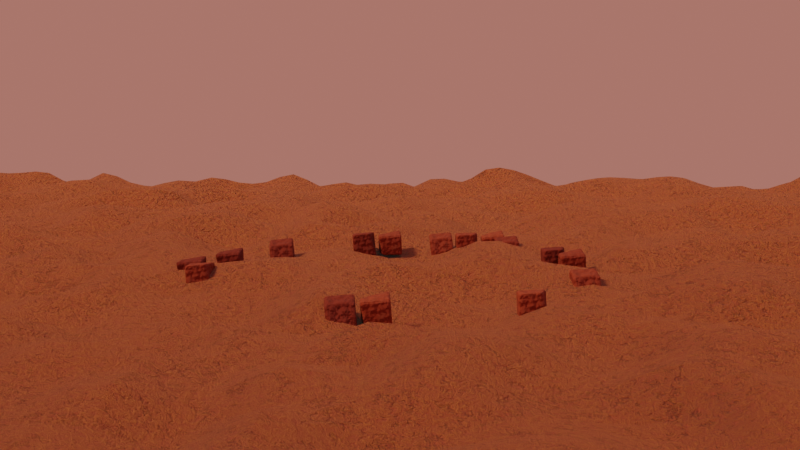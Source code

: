 # Source: geom-ruins-210723-2-6.blend  (saved by Blender 3.6.11; exported with 4.5.12 LTS)
import bpy
from mathutils import Matrix  # noqa: F401  (used for matrix-valued properties, if any)

bpy.ops.wm.read_factory_settings(use_empty=True)
scene = bpy.context.scene
scene.name = 'Scene'

# ---- collections
col_collection = bpy.data.collections.new('Collection'); scene.collection.children.link(col_collection)
col_pierre = bpy.data.collections.new('pierre'); col_collection.children.link(col_pierre)

# ---- materials (node trees are filled in below, after node groups)
mat_brique = bpy.data.materials.new('brique')
mat_pierre = bpy.data.materials.new('pierre')
mat_material_001 = bpy.data.materials.new('Material.001')
mat_sol = bpy.data.materials.new('sol')
mat_sol.alpha_threshold = 0.0
mat_sol.roughness = 0.5
mat_sol.line_color = (0.0, 0.0, 0.0, 1.0)

# ---- node groups
ng_geometry_nodes = bpy.data.node_groups.new('Geometry Nodes', 'GeometryNodeTree')
_s = ng_geometry_nodes.interface.new_socket(name='Geometry', in_out='OUTPUT', socket_type='NodeSocketGeometry')
_s = ng_geometry_nodes.interface.new_socket(name='Geometry', in_out='INPUT', socket_type='NodeSocketGeometry')
ng_geometry_nodes.is_modifier = True
# nodes of 'Geometry Nodes' reference scene objects; filled in after objects exist

# ---- material node trees
mat_brique.use_nodes = True; mat_brique.node_tree.nodes.clear()
_N = mat_brique.node_tree.nodes; _L = mat_brique.node_tree.links
n0 = _N.new('ShaderNodeObjectInfo'); n0.name = 'Object Info'; n0.location = (-476, 267)
n1 = _N.new('ShaderNodeMix'); n1.name = 'Mix'; n1.location = (-186, 305)
n1.data_type = 'RGBA'
n1.inputs[6].default_value = (0.2294, 0.04233, 0.01784, 1.0)
n1.inputs[7].default_value = (0.1125, 0.01698, 0.00973, 1.0)
n2 = _N.new('ShaderNodeTexCoord'); n2.name = 'Texture Coordinate'; n2.location = (-799, 20)
n3 = _N.new('ShaderNodeMapping'); n3.name = 'Mapping'; n3.location = (-579, -7)
n4 = _N.new('ShaderNodeTexNoise'); n4.name = 'Noise Texture'; n4.location = (-313, -47)
n4.inputs[2].default_value = 3.9
n4.inputs[3].default_value = 12.6
n4.inputs[4].default_value = 0.4333
n5 = _N.new('ShaderNodeOutputMaterial'); n5.name = 'Material Output'; n5.location = (950, 344)
n6 = _N.new('ShaderNodeMix'); n6.name = 'Mix.001'; n6.location = (343, 303)
n6.data_type = 'RGBA'
n6.blend_type = 'DARKEN'
n6.inputs[0].default_value = 0.2
n7 = _N.new('ShaderNodeBump'); n7.name = 'Bump'; n7.location = (269, -68)
n7.inputs[0].default_value = 0.3
n7.inputs[1].default_value = 1.0
n7.inputs[2].default_value = 1.0
n8 = _N.new('ShaderNodeValToRGB'); n8.name = 'Color Ramp'; n8.location = (-10, 132)
while len(n8.color_ramp.elements) > 1: n8.color_ramp.elements.remove(n8.color_ramp.elements[-1])
n8.color_ramp.elements[0].position = 0.004545; n8.color_ramp.elements[0].color = (1.0, 1.0, 1.0, 1.0)
_e = n8.color_ramp.elements.new(0.6773); _e.color = (0.0, 0.0, 0.0, 1.0)
n9 = _N.new('ShaderNodeBsdfPrincipled'); n9.name = 'Principled BSDF'; n9.location = (660, 344)
n9.distribution = 'GGX'
n9.subsurface_method = 'RANDOM_WALK_SKIN'
n9.inputs[2].default_value = 0.9591
n9.inputs[3].default_value = 1.45
n9.inputs[13].default_value = 0.1864
n9.inputs[27].default_value = (0.0, 0.0, 0.0, 1.0)
n9.inputs[28].default_value = 1.0
_L.new(n0.outputs[5], n1.inputs[0])
_L.new(n3.outputs[0], n4.inputs[0])
_L.new(n2.outputs[0], n3.inputs[0])
_L.new(n4.outputs[0], n7.inputs[3])
_L.new(n7.outputs[0], n9.inputs[5])
_L.new(n4.outputs[1], n8.inputs[0])
_L.new(n8.outputs[0], n6.inputs[7])
_L.new(n1.outputs[2], n6.inputs[6])
_L.new(n6.outputs[2], n9.inputs[0])
_L.new(n9.outputs[0], n5.inputs[0])
n5.is_active_output = True
mat_pierre.use_nodes = True; mat_pierre.node_tree.nodes.clear()
_N = mat_pierre.node_tree.nodes; _L = mat_pierre.node_tree.links
n0 = _N.new('ShaderNodeBsdfPrincipled'); n0.name = 'Principled BSDF'; n0.location = (10, 300)
n0.distribution = 'GGX'
n0.subsurface_method = 'RANDOM_WALK_SKIN'
n0.inputs[2].default_value = 0.9045
n0.inputs[3].default_value = 1.45
n0.inputs[13].default_value = 0.2318
n0.inputs[27].default_value = (0.0, 0.0, 0.0, 1.0)
n0.inputs[28].default_value = 1.0
n1 = _N.new('ShaderNodeOutputMaterial'); n1.name = 'Material Output'; n1.location = (300, 300)
n2 = _N.new('ShaderNodeMix'); n2.name = 'Mix'; n2.location = (-210, 237)
n2.data_type = 'RGBA'
n2.inputs[7].default_value = (0.2138, 0.2138, 0.2138, 1.0)
n3 = _N.new('ShaderNodeBump'); n3.name = 'Bump'; n3.location = (-234, -41)
n3.inputs[0].default_value = 0.2
n3.inputs[1].default_value = 1.0
n3.inputs[2].default_value = 1.0
n4 = _N.new('ShaderNodeTexNoise'); n4.name = 'Noise Texture'; n4.location = (-535, 142)
n4.inputs[2].default_value = 9.1
n4.inputs[3].default_value = 5.9
_L.new(n0.outputs[0], n1.inputs[0])
_L.new(n2.outputs[2], n0.inputs[0])
_L.new(n4.outputs[0], n2.inputs[6])
_L.new(n3.outputs[0], n0.inputs[5])
_L.new(n4.outputs[0], n3.inputs[3])
n1.is_active_output = True
mat_material_001.use_nodes = True; mat_material_001.node_tree.nodes.clear()
_N = mat_material_001.node_tree.nodes; _L = mat_material_001.node_tree.links
n0 = _N.new('ShaderNodeBsdfPrincipled'); n0.name = 'Principled BSDF'; n0.location = (10, 300)
n0.distribution = 'GGX'
n0.subsurface_method = 'RANDOM_WALK_SKIN'
n0.inputs[3].default_value = 1.45
n0.inputs[27].default_value = (0.0, 0.0, 0.0, 1.0)
n0.inputs[28].default_value = 1.0
n1 = _N.new('ShaderNodeOutputMaterial'); n1.name = 'Material Output'; n1.location = (300, 300)
_L.new(n0.outputs[0], n1.inputs[0])
n1.is_active_output = True
mat_sol.use_nodes = True; mat_sol.node_tree.nodes.clear()
_N = mat_sol.node_tree.nodes; _L = mat_sol.node_tree.links
n0 = _N.new('ShaderNodeOutputMaterial'); n0.name = 'Material Output'; n0.location = (839, 243)
n1 = _N.new('ShaderNodeValToRGB'); n1.name = 'Color Ramp'; n1.location = (-245, 209)
while len(n1.color_ramp.elements) > 1: n1.color_ramp.elements.remove(n1.color_ramp.elements[-1])
n1.color_ramp.elements[0].position = 0.1955; n1.color_ramp.elements[0].color = (0.3694, 0.07171, 0.03541, 1.0)
_e = n1.color_ramp.elements.new(0.8818); _e.color = (0.8398, 0.1863, 0.08605, 1.0)
n2 = _N.new('ShaderNodeMapping'); n2.name = 'Mapping'; n2.location = (-904, 95)
n3 = _N.new('ShaderNodeTexCoord'); n3.name = 'Texture Coordinate'; n3.location = (-1146, 112)
n4 = _N.new('ShaderNodeTexNoise'); n4.name = 'Noise Texture'; n4.location = (-678, 238)
n4.inputs[2].default_value = 1.0
n4.inputs[3].default_value = 9.4
n4.inputs[4].default_value = 0.7167
n5 = _N.new('ShaderNodeTexNoise'); n5.name = 'Musgrave Texture'; n5.location = (-471, 237)
n5.width = 150
n5.noise_type = 'MULTIFRACTAL'
n5.normalize = False
n5.inputs[2].default_value = 17.9
n5.inputs[3].default_value = 4.3
n5.inputs[4].default_value = 0.02228
n5.inputs[5].default_value = 6.7
n6 = _N.new('ShaderNodeBsdfPrincipled'); n6.name = 'Principled BSDF'; n6.location = (515, 277)
n6.distribution = 'GGX'
n6.subsurface_method = 'RANDOM_WALK_SKIN'
n6.inputs[2].default_value = 1.0
n6.inputs[3].default_value = 1.45
n6.inputs[27].default_value = (0.0, 0.0, 0.0, 1.0)
n6.inputs[28].default_value = 1.0
n7 = _N.new('ShaderNodeMix'); n7.name = 'Mix'; n7.location = (99, 193)
n7.data_type = 'RGBA'
n8 = _N.new('ShaderNodeBump'); n8.name = 'Bump'; n8.location = (305, -90)
n8.inputs[1].default_value = 1.0
n8.inputs[2].default_value = 1.0
n9 = _N.new('ShaderNodeTexNoise'); n9.name = 'Noise Texture.001'; n9.location = (-583, -103)
n9.inputs[2].default_value = 16.3
n9.inputs[3].default_value = 15.0
n9.inputs[4].default_value = 1.0
n10 = _N.new('ShaderNodeValToRGB'); n10.name = 'Color Ramp.001'; n10.location = (-318, -84)
while len(n10.color_ramp.elements) > 1: n10.color_ramp.elements.remove(n10.color_ramp.elements[-1])
n10.color_ramp.elements[0].position = 0.3545; n10.color_ramp.elements[0].color = (0.6412, 0.4125, 0.008507, 1.0)
_e = n10.color_ramp.elements.new(0.5318); _e.color = (0.06034, 0.0003374, 0.0006622, 1.0)
_L.new(n3.outputs[3], n2.inputs[0])
_L.new(n4.outputs[1], n5.inputs[0])
_L.new(n5.outputs[0], n1.inputs[0])
_L.new(n2.outputs[0], n4.inputs[0])
_L.new(n10.outputs[0], n7.inputs[7])
_L.new(n9.outputs[1], n10.inputs[0])
_L.new(n1.outputs[0], n7.inputs[6])
_L.new(n7.outputs[2], n6.inputs[0])
_L.new(n2.outputs[0], n9.inputs[0])
_L.new(n6.outputs[0], n0.inputs[0])
_L.new(n8.outputs[0], n6.inputs[5])
_L.new(n7.outputs[2], n8.inputs[3])
n0.is_active_output = True

# ---- world
world_world = bpy.data.worlds.new('World'); scene.world = world_world
world_world.use_nodes = True; world_world.node_tree.nodes.clear()
_N = world_world.node_tree.nodes; _L = world_world.node_tree.links
n0 = _N.new('ShaderNodeOutputWorld'); n0.name = 'World Output'; n0.location = (462, 300)
n1 = _N.new('ShaderNodeTexGradient'); n1.name = 'Gradient Texture'; n1.location = (-429, 250)
n1.gradient_type = 'QUADRATIC'
n2 = _N.new('ShaderNodeBackground'); n2.name = 'Background'; n2.location = (207, 296)
n2.inputs[0].default_value = (0.42, 0.1493, 0.1197, 1.0)
_L.new(n2.outputs[0], n0.inputs[0])
n0.is_active_output = True
world_world.color = (0.05088, 0.05088, 0.05088)
world_world.use_sun_shadow = False
world_world.sun_shadow_jitter_overblur = 0.0

# ---- cameras
cam_camera = bpy.data.cameras.new('Camera')
cam_camera.clip_end = 100.0
cam_camera.ortho_scale = 7.314

# ---- lights
light_light = bpy.data.lights.new('Light', 'SUN')
light_light.color = (1.0, 0.5841, 0.355)
light_light.transmission_factor = 0.0
light_light.angle = 0.1993
light_light.energy = 3.5
light_light.shadow_soft_size = 0.1
light_light.shadow_cascade_max_distance = 1000.0
light_sun = bpy.data.lights.new('Sun', 'SUN')
light_sun.color = (0.01876, 0.5939, 1.0)
light_sun.transmission_factor = 0.0
light_sun.use_shadow = False
light_sun.energy = 0.75

# ---- meshes
me_cube = bpy.data.meshes.new('Cube')
me_cube.from_pydata([(1.0, 1.0, 1.0), (1.0, 1.0, -1.0), (1.0, -1.0, 1.0), (1.0, -1.0, -1.0), (-1.0, 1.0, 1.0), (-1.0, 1.0, -1.0), (-1.0, -1.0, 1.0), (-1.0, -1.0, -1.0)], [], [(0, 4, 6, 2), (3, 2, 6, 7), (7, 6, 4, 5), (5, 1, 3, 7), (1, 0, 2, 3), (5, 4, 0, 1)])
_uv = me_cube.uv_layers.new(name='UVMap')
_uv.uv.foreach_set('vector', [0.625, 0.5, 0.875, 0.5, 0.875, 0.75, 0.625, 0.75, 0.375, 0.75, 0.625, 0.75, 0.625, 1.0, 0.375, 1.0, 0.375, 0.0, 0.625, 0.0, 0.625, 0.25, 0.375, 0.25, 0.125, 0.5, 0.375, 0.5, 0.375, 0.75, 0.125, 0.75, 0.375, 0.5, 0.625, 0.5, 0.625, 0.75, 0.375, 0.75, 0.375, 0.25, 0.625, 0.25, 0.625, 0.5, 0.375, 0.5])
me_cube.materials.append(mat_brique)
me_cube.materials.append(mat_pierre)
me_cube.use_mirror_vertex_groups = False
me_cube.update()
me_cube_001 = bpy.data.meshes.new('Cube.001')
me_cube_001.from_pydata([(-0.125, -0.1169, -0.1095), (-0.125, -0.1412, 0.1474), (-0.125, 0.1169, -0.1095), (-0.125, 0.1169, 0.1095), (0.125, -0.1169, -0.1095), (0.125, -0.07308, 0.1095), (0.09179, 0.08704, -0.1095), (0.125, 0.1169, 0.1095)], [], [(0, 1, 3, 2), (2, 3, 7, 6), (6, 7, 5, 4), (4, 5, 1, 0), (2, 6, 4, 0), (7, 3, 1, 5)])
_uv = me_cube_001.uv_layers.new(name='UVMap')
_uv.uv.foreach_set('vector', [0.375, 0.0, 0.625, 0.0, 0.625, 0.25, 0.375, 0.25, 0.375, 0.25, 0.625, 0.25, 0.625, 0.5, 0.375, 0.5, 0.375, 0.5, 0.625, 0.5, 0.625, 0.75, 0.375, 0.75, 0.375, 0.75, 0.625, 0.75, 0.625, 1.0, 0.375, 1.0, 0.125, 0.5, 0.375, 0.5, 0.375, 0.75, 0.125, 0.75, 0.625, 0.5, 0.875, 0.5, 0.875, 0.75, 0.625, 0.75])
me_cube_001.materials.append(mat_material_001)
me_cube_001.update()
me_cube_002 = bpy.data.meshes.new('Cube.002')
me_cube_002.from_pydata([(-0.125, -0.1126, -0.1223), (-0.125, -0.1247, 0.1223), (-0.125, 0.1247, -0.1223), (-0.06498, 0.1255, 0.1292), (0.125, -0.1247, -0.1223), (0.125, -0.1247, 0.1223), (0.125, 0.1247, -0.1223), (0.125, 0.1247, 0.1223)], [], [(0, 1, 3, 2), (2, 3, 7, 6), (6, 7, 5, 4), (4, 5, 1, 0), (2, 6, 4, 0), (7, 3, 1, 5)])
_uv = me_cube_002.uv_layers.new(name='UVMap')
_uv.uv.foreach_set('vector', [0.375, 0.0, 0.625, 0.0, 0.625, 0.25, 0.375, 0.25, 0.375, 0.25, 0.625, 0.25, 0.625, 0.5, 0.375, 0.5, 0.375, 0.5, 0.625, 0.5, 0.625, 0.75, 0.375, 0.75, 0.375, 0.75, 0.625, 0.75, 0.625, 1.0, 0.375, 1.0, 0.125, 0.5, 0.375, 0.5, 0.375, 0.75, 0.125, 0.75, 0.625, 0.5, 0.875, 0.5, 0.875, 0.75, 0.625, 0.75])
me_cube_002.update()
me_cube_003 = bpy.data.meshes.new('Cube.003')
me_cube_003.from_pydata([(-0.125, -0.1227, -0.1282), (-0.125, -0.1227, 0.1282), (-0.125, 0.1227, -0.1282), (-0.125, 0.06911, 0.07282), (0.125, -0.1359, -0.1257), (0.125, -0.1227, 0.1282), (0.125, 0.1227, -0.1282), (0.125, 0.06911, 0.07282)], [], [(0, 1, 3, 2), (2, 3, 7, 6), (6, 7, 5, 4), (4, 5, 1, 0), (2, 6, 4, 0), (7, 3, 1, 5)])
_uv = me_cube_003.uv_layers.new(name='UVMap')
_uv.uv.foreach_set('vector', [0.375, 0.0, 0.625, 0.0, 0.625, 0.25, 0.375, 0.25, 0.375, 0.25, 0.625, 0.25, 0.625, 0.5, 0.375, 0.5, 0.375, 0.5, 0.625, 0.5, 0.625, 0.75, 0.375, 0.75, 0.375, 0.75, 0.625, 0.75, 0.625, 1.0, 0.375, 1.0, 0.125, 0.5, 0.375, 0.5, 0.375, 0.75, 0.125, 0.75, 0.625, 0.5, 0.875, 0.5, 0.875, 0.75, 0.625, 0.75])
me_cube_003.update()

# ---- objects
ob_cube = bpy.data.objects.new('Cube', me_cube)
ob_light = bpy.data.objects.new('Light', light_light)
ob_camera = bpy.data.objects.new('Camera', cam_camera)
ob_sun = bpy.data.objects.new('Sun', light_sun)
ob_pierre = bpy.data.objects.new('pierre', me_cube_001)
ob_pierre2 = bpy.data.objects.new('pierre2', me_cube_002)
ob_pierre2_001 = bpy.data.objects.new('pierre2.001', me_cube_003)
_N = ng_geometry_nodes.nodes; _L = ng_geometry_nodes.links
n0 = _N.new('NodeFrame'); n0.name = 'Frame'; n0.location = (-1400, 740)
n0.label = 'sol'
n0.width = 1903
n1 = _N.new('NodeFrame'); n1.name = 'Frame.002'; n1.location = (-1979, 118)
n1.label = 'tower base'
n1.width = 3360
n2 = _N.new('NodeFrame'); n2.name = 'Frame.001'; n2.location = (165, -560)
n2.label = 'stones around'
n2.width = 1092
n3 = _N.new('GeometryNodeMeshGrid'); n3.name = 'Grid'; n3.location = (52, -94)
n3.inputs[0].default_value = 7.0
n3.inputs[1].default_value = 7.3
n3.inputs[2].default_value = 30
n3.inputs[3].default_value = 30
n4 = _N.new('ShaderNodeTexVoronoi'); n4.name = 'Voronoi Texture'; n4.location = (30, -332)
n4.inputs[2].default_value = 0.6
n5 = _N.new('GeometryNodeInputTangent'); n5.name = 'Curve Tangent'; n5.location = (30, -480)
n6 = _N.new('GeometryNodeCurvePrimitiveCircle'); n6.name = 'Curve Circle'; n6.location = (35, -60)
n6.inputs[0].default_value = 6
n7 = _N.new('GeometryNodeMeshToPoints'); n7.name = 'Mesh to Points'; n7.location = (1958, -187)
n8 = _N.new('GeometryNodeMergeByDistance'); n8.name = 'Merge by Distance'; n8.location = (1777, -91)
n9 = _N.new('ShaderNodeCombineXYZ'); n9.name = 'Combine XYZ.001'; n9.location = (1465, -330)
n10 = _N.new('GeometryNodeDuplicateElements'); n10.name = 'Duplicate Elements'; n10.location = (1101, -108)
n10.domain = 'FACE'
n10.inputs[2].default_value = 2
n11 = _N.new('GeometryNodeCurveToMesh'); n11.name = 'Curve to Mesh'; n11.location = (784, -187)
n12 = _N.new('GeometryNodeResampleCurve'); n12.name = 'Resample Curve'; n12.location = (595, -136)
n12.keep_last_segment = False
n12.inputs[3].default_value = 0.25
n13 = _N.new('GeometryNodeJoinGeometry'); n13.name = 'Join Geometry.001'; n13.location = (2120, -70)
n14 = _N.new('GeometryNodeDeleteGeometry'); n14.name = 'Delete Geometry.003'; n14.location = (2339, -40)
n15 = _N.new('FunctionNodeAlignEulerToVector'); n15.name = 'Align Euler to Vector'; n15.location = (2329, -427)
n16 = _N.new('FunctionNodeRandomValue'); n16.name = 'Random Value.006'; n16.location = (2136, -256)
n16.data_type = 'BOOLEAN'
n16.inputs[6].default_value = 0.2
n16.inputs[8].default_value = 124
n17 = _N.new('GeometryNodeInstanceOnPoints'); n17.name = 'Instance on Points.001'; n17.location = (2789, -80)
n17.inputs[3].default_value = True
n18 = _N.new('NodeGroupInput'); n18.name = 'Group Input'; n18.location = (-1982, 472)
n19 = _N.new('GeometryNodeInputNamedAttribute'); n19.name = 'Named Attribute'; n19.location = (2122, -450)
n19.data_type = 'FLOAT_VECTOR'
n19.inputs[0].default_value = 'tan'
n20 = _N.new('GeometryNodeSetPosition'); n20.name = 'Set Position.001'; n20.location = (1605, -157)
n21 = _N.new('FunctionNodeRandomValue'); n21.name = 'Random Value.007'; n21.location = (2599, -398)
n21.inputs[3].default_value = 0.12
n22 = _N.new('GeometryNodeTranslateInstances'); n22.name = 'Translate Instances'; n22.location = (3190, -98)
n23 = _N.new('ShaderNodeCombineXYZ'); n23.name = 'Combine XYZ.002'; n23.location = (2801, -363)
n24 = _N.new('GeometryNodeStoreNamedAttribute'); n24.name = 'Store Named Attribute'; n24.location = (269, -224)
n24.data_type = 'FLOAT_VECTOR'
n24.inputs[2].default_value = 'tan'
n25 = _N.new('ShaderNodeCombineXYZ'); n25.name = 'Combine XYZ'; n25.location = (745, -255)
n26 = _N.new('ShaderNodeVectorMath'); n26.name = 'Vector Math'; n26.location = (949, -146)
n27 = _N.new('GeometryNodeInputPosition'); n27.name = 'Position'; n27.location = (695, -167)
n28 = _N.new('ShaderNodeSeparateXYZ'); n28.name = 'Separate XYZ'; n28.location = (228, -197)
n29 = _N.new('ShaderNodeTexNoise'); n29.name = 'Noise Texture'; n29.location = (245, -342)
n29.noise_dimensions = '4D'
n29.inputs[1].default_value = 5.1
n29.inputs[2].default_value = 11.8
n29.inputs[3].default_value = 3.1
n30 = _N.new('FunctionNodeInputVector'); n30.name = 'Vector'; n30.location = (738, -396)
n30.vector = (0.0, 0.0, 1.0)
n30.outputs[0].default_value = (0.0, 0.0, 0.0)
n31 = _N.new('ShaderNodeMath'); n31.name = 'Math'; n31.location = (1293, -383)
n31.operation = 'MULTIPLY'
n32 = _N.new('GeometryNodeCollectionInfo'); n32.name = 'Collection Info.001'; n32.location = (2493, -149)
n32.inputs[0].default_value = col_pierre
n32.inputs[1].default_value = True
n32.inputs[2].default_value = True
n33 = _N.new('GeometryNodeExtrudeMesh'); n33.name = 'Extrude Mesh'; n33.location = (942, -260)
n33.inputs[3].default_value = 0.5
n34 = _N.new('GeometryNodeSetPosition'); n34.name = 'Set Position'; n34.location = (1192, -86)
n35 = _N.new('GeometryNodeSubdivisionSurface'); n35.name = 'Subdivision Surface'; n35.location = (1376, -77)
n35.inputs[4].default_value = False
n36 = _N.new('GeometryNodeSetShadeSmooth'); n36.name = 'Set Shade Smooth'; n36.location = (1571, -87)
n37 = _N.new('GeometryNodeTransform'); n37.name = 'Transform Geometry'; n37.location = (1733, -40)
n37.inputs[1].default_value = (0.4, -1.7, -0.5)
n38 = _N.new('ShaderNodeRGBCurve'); n38.name = 'RGB Curves'; n38.location = (471, -249)
_c = n38.mapping.curves[3]
while len(_c.points) > 2: _c.points.remove(_c.points[-1])
_c.points[0].location = (0.0, 0.0); _c.points[0].handle_type = 'AUTO'
_c.points[1].location = (0.14091, 0.7625); _c.points[1].handle_type = 'AUTO'
_p = _c.points.new(0.34091, 0.10625); _p.handle_type = 'AUTO'
_p = _c.points.new(0.68182, 0.86875); _p.handle_type = 'AUTO'
_p = _c.points.new(0.86818, 0.00625); _p.handle_type = 'AUTO'
_p = _c.points.new(0.93636, 0.7875); _p.handle_type = 'AUTO'
_p = _c.points.new(1.0, 1.0); _p.handle_type = 'AUTO'
n38.mapping.update()
n38.inputs[0].default_value = 0.4636
n39 = _N.new('GeometryNodeCurvePrimitiveCircle'); n39.name = 'Curve Circle.001'; n39.location = (30, -41)
n39.inputs[0].default_value = 6
n39.inputs[4].default_value = 2.0
n40 = _N.new('FunctionNodeRandomValue'); n40.name = 'Random Value.005'; n40.location = (722, -221)
n40.data_type = 'FLOAT_VECTOR'
n40.inputs[1].default_value = (0.1, 0.1, 0.1)
n41 = _N.new('GeometryNodeCollectionInfo'); n41.name = 'Collection Info'; n41.location = (557, -143)
n41.inputs[0].default_value = col_pierre
n41.inputs[1].default_value = True
n41.inputs[2].default_value = True
n42 = _N.new('GeometryNodeDeleteGeometry'); n42.name = 'Delete Geometry'; n42.location = (360, -58)
n43 = _N.new('GeometryNodeSubdivideCurve'); n43.name = 'Subdivide Curve'; n43.location = (192, -72)
n43.inputs[1].default_value = 6
n44 = _N.new('GeometryNodeInstanceOnPoints'); n44.name = 'Instance on Points'; n44.location = (922, -40)
n44.inputs[3].default_value = True
n45 = _N.new('GeometryNodeSetMaterial'); n45.name = 'Set Material'; n45.location = (926, 603)
n45.inputs[2].default_value = mat_sol
n46 = _N.new('GeometryNodeSetMaterial'); n46.name = 'Set Material.002'; n46.location = (1463, 177)
n46.inputs[2].default_value = mat_brique
n47 = _N.new('GeometryNodeSetMaterial'); n47.name = 'Set Material.001'; n47.location = (1351, -583)
n47.inputs[2].default_value = mat_brique
n48 = _N.new('GeometryNodeJoinGeometry'); n48.name = 'Join Geometry'; n48.location = (1791, 215)
n49 = _N.new('NodeGroupOutput'); n49.name = 'Group Output'; n49.location = (1981, 232)
n50 = _N.new('FunctionNodeRandomValue'); n50.name = 'Random Value'; n50.location = (57, -222)
n50.data_type = 'BOOLEAN'
n50.inputs[6].default_value = 0.73
n50.inputs[8].default_value = 75
n3.parent = n0
n4.parent = n0
n5.parent = n1
n6.parent = n1
n7.parent = n1
n8.parent = n1
n9.parent = n1
n10.parent = n1
n11.parent = n1
n12.parent = n1
n13.parent = n1
n14.parent = n1
n15.parent = n1
n16.parent = n1
n17.parent = n1
n19.parent = n1
n20.parent = n1
n21.parent = n1
n22.parent = n1
n23.parent = n1
n24.parent = n1
n25.parent = n0
n26.parent = n0
n27.parent = n0
n28.parent = n0
n29.parent = n0
n30.parent = n1
n31.parent = n1
n32.parent = n1
n33.parent = n1
n34.parent = n0
n35.parent = n0
n36.parent = n0
n37.parent = n0
n38.parent = n0
n39.parent = n2
n40.parent = n2
n41.parent = n2
n42.parent = n2
n43.parent = n2
n44.parent = n2
n50.parent = n2
_L.new(n48.outputs[0], n49.inputs[0])
_L.new(n38.outputs[0], n25.inputs[2])
_L.new(n4.outputs[0], n28.inputs[0])
_L.new(n3.outputs[0], n34.inputs[0])
_L.new(n42.outputs[0], n44.inputs[0])
_L.new(n50.outputs[3], n42.inputs[1])
_L.new(n43.outputs[0], n42.inputs[0])
_L.new(n40.outputs[0], n44.inputs[5])
_L.new(n41.outputs[0], n44.inputs[2])
_L.new(n37.outputs[0], n45.inputs[0])
_L.new(n46.outputs[0], n48.inputs[0])
_L.new(n45.outputs[0], n48.inputs[0])
_L.new(n15.outputs[0], n17.inputs[5])
_L.new(n24.outputs[0], n12.inputs[0])
_L.new(n12.outputs[0], n11.inputs[0])
_L.new(n14.outputs[0], n17.inputs[0])
_L.new(n6.outputs[0], n24.inputs[0])
_L.new(n5.outputs[0], n24.inputs[3])
_L.new(n19.outputs[0], n15.inputs[2])
_L.new(n11.outputs[0], n33.inputs[0])
_L.new(n33.outputs[0], n10.inputs[0])
_L.new(n10.outputs[0], n20.inputs[0])
_L.new(n30.outputs[0], n33.inputs[2])
_L.new(n9.outputs[0], n20.inputs[3])
_L.new(n31.outputs[0], n9.inputs[2])
_L.new(n10.outputs[1], n31.inputs[0])
_L.new(n20.outputs[0], n8.inputs[0])
_L.new(n7.outputs[0], n13.inputs[0])
_L.new(n8.outputs[0], n7.inputs[0])
_L.new(n8.outputs[0], n13.inputs[0])
_L.new(n47.outputs[0], n48.inputs[0])
_L.new(n39.outputs[0], n43.inputs[0])
_L.new(n44.outputs[0], n47.inputs[0])
_L.new(n22.outputs[0], n46.inputs[0])
_L.new(n13.outputs[0], n14.inputs[0])
_L.new(n16.outputs[3], n14.inputs[1])
_L.new(n17.outputs[0], n22.inputs[0])
_L.new(n21.outputs[1], n23.inputs[1])
_L.new(n23.outputs[0], n22.inputs[2])
_L.new(n26.outputs[0], n34.inputs[3])
_L.new(n29.outputs[0], n38.inputs[1])
_L.new(n25.outputs[0], n26.inputs[1])
_L.new(n27.outputs[0], n26.inputs[0])
_L.new(n36.outputs[0], n37.inputs[0])
_L.new(n35.outputs[0], n36.inputs[0])
_L.new(n32.outputs[0], n17.inputs[2])
_L.new(n34.outputs[0], n35.inputs[0])
n49.is_active_output = True

# ---- transforms, parenting, visibility, modifiers, constraints
ob_cube.location = (1.061, -0.4992, 0.0)
ob_cube.lock_rotations_4d = False
ob_cube.empty_display_type = 'ARROWS'
ob_cube.lineart.crease_threshold = 0.0
_m = ob_cube.modifiers.new('GeometryNodes', 'NODES')
_m.node_group = ng_geometry_nodes
ob_light.location = (3.041, 1.722, 1.453)
ob_light.rotation_euler = (0.2566, 0.6599, 0.6126)
ob_light.lock_rotations_4d = False
ob_light.empty_display_type = 'ARROWS'
ob_light.color = (0.0, 0.0, 0.0, 0.0)
ob_light.lineart.crease_threshold = 0.0
ob_camera.location = (0.7951, 9.982, 1.939)
ob_camera.rotation_euler = (1.431, 6.533e-07, 3.166)
ob_camera.lock_rotations_4d = False
ob_camera.empty_display_type = 'ARROWS'
ob_camera.color = (0.0, 0.0, 0.0, 0.0)
ob_camera.display_type = 'WIRE'
ob_camera.lineart.crease_threshold = 0.0
ob_sun.location = (0.0, 0.0, 0.0)
ob_pierre.location = (0.0, 11.14, -0.003319)
_m = ob_pierre.modifiers.new('Bevel', 'BEVEL')
_m.width = 0.02
_m.width_pct = 0.02
_m.segments = 2
ob_pierre2.location = (0.0, 11.53, 0.02655)
_m = ob_pierre2.modifiers.new('Bevel', 'BEVEL')
_m.width = 0.02
_m.width_pct = 0.02
_m.segments = 2
ob_pierre2_001.location = (0.0, 12.04, -0.003319)
_m = ob_pierre2_001.modifiers.new('Bevel', 'BEVEL')
_m.width = 0.02
_m.width_pct = 0.02
_m.segments = 2

# ---- collection membership
col_collection.objects.link(ob_cube)
col_collection.objects.link(ob_light)
col_collection.objects.link(ob_camera)
col_collection.objects.link(ob_sun)
col_pierre.objects.link(ob_pierre)
col_pierre.objects.link(ob_pierre2)
col_pierre.objects.link(ob_pierre2_001)

# ---- scene / render settings (as saved in the file)
scene.camera = ob_camera
scene.frame_start = 1; scene.frame_end = 250; scene.frame_set(1)
scene.render.engine = 'CYCLES'
scene.cycles.sampling_pattern = 'TABULATED_SOBOL'
scene.view_settings.view_transform = 'Filmic'
bpy.context.view_layer.update()
